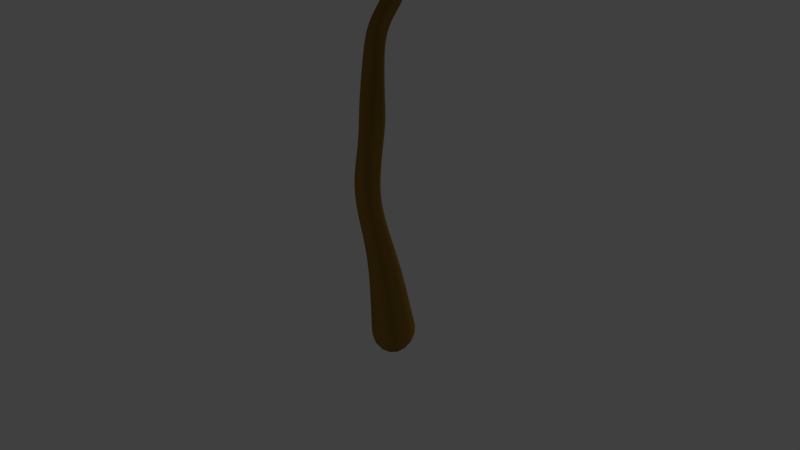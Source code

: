 # Source: Ast.blend  (saved by Blender 2.79.0; exported with 4.5.12 LTS)
import bpy
from mathutils import Matrix  # noqa: F401  (used for matrix-valued properties, if any)

bpy.ops.wm.read_factory_settings(use_empty=True)
scene = bpy.context.scene
scene.name = 'Scene'

# ---- collections
col_collection_1 = bpy.data.collections.new('Collection 1'); scene.collection.children.link(col_collection_1)

# ---- materials (node trees are filled in below, after node groups)
mat_material_001 = bpy.data.materials.new('Material.001')
mat_material_001.alpha_threshold = 0.0
mat_material_001.use_transparent_shadow = False
mat_material_001.diffuse_color = (0.08614, 0.04808, 0.008077, 1.0)
mat_material_001.specular_color = (0.1383, 0.05418, 0.02035)
mat_material_001.roughness = 0.5
mat_material_001.specular_intensity = 0.05195

# ---- material node trees

# ---- world
world_world = bpy.data.worlds.new('World'); scene.world = world_world
world_world.color = (0.05088, 0.05088, 0.05088)
world_world.use_sun_shadow = False
world_world.sun_shadow_jitter_overblur = 0.0
world_world.cycles.sampling_method = 'MANUAL'

# ---- cameras
cam_camera_004 = bpy.data.cameras.new('Camera.004')
cam_camera_004.clip_end = 100.0
cam_camera_004.lens = 35.0
cam_camera_004.sensor_width = 32.0
cam_camera_004.sensor_height = 18.0
cam_camera_004.display_size = 2.0
cam_camera_004.dof.focus_distance = 0.0
cam_camera_004.dof.aperture_fstop = 128.0
cam_camera_004.dof.aperture_blades = 6
cam_camera_001 = bpy.data.cameras.new('Camera.001')
cam_camera_001.clip_end = 100.0
cam_camera_001.lens = 35.0
cam_camera_001.sensor_width = 32.0
cam_camera_001.sensor_height = 18.0
cam_camera_001.display_size = 2.0
cam_camera_001.dof.focus_distance = 0.0
cam_camera_001.dof.aperture_fstop = 128.0
cam_camera_001.dof.aperture_blades = 6
cam_camera_002 = bpy.data.cameras.new('Camera.002')
cam_camera_002.clip_end = 100.0
cam_camera_002.lens = 35.0
cam_camera_002.sensor_width = 32.0
cam_camera_002.sensor_height = 18.0
cam_camera_002.display_size = 2.0
cam_camera_002.dof.focus_distance = 0.0
cam_camera_002.dof.aperture_fstop = 128.0
cam_camera_002.dof.aperture_blades = 6
cam_camera_003 = bpy.data.cameras.new('Camera.003')
cam_camera_003.clip_end = 100.0
cam_camera_003.lens = 35.0
cam_camera_003.sensor_width = 32.0
cam_camera_003.sensor_height = 18.0
cam_camera_003.display_size = 2.0
cam_camera_003.dof.focus_distance = 0.0
cam_camera_003.dof.aperture_fstop = 128.0
cam_camera_003.dof.aperture_blades = 6

# ---- lights
light_sun = bpy.data.lights.new('Sun', 'SUN')
light_sun.transmission_factor = 0.0
light_sun.angle = 0.1993
light_sun.energy = 1.0
light_sun.shadow_buffer_clip_start = 0.5
light_sun.shadow_soft_size = 0.1
light_sun.shadow_cascade_max_distance = 1000.0
light_point = bpy.data.lights.new('Point', 'POINT')
light_point.transmission_factor = 0.0
light_point.energy = 100.0
light_point.shadow_buffer_clip_start = 0.5
light_point.shadow_soft_size = 0.1
light_point.shadow_maximum_resolution = 0.006
light_point.use_absolute_resolution = True
light_point_001 = bpy.data.lights.new('Point.001', 'POINT')
light_point_001.transmission_factor = 0.0
light_point_001.energy = 100.0
light_point_001.shadow_buffer_clip_start = 0.5
light_point_001.shadow_soft_size = 0.1
light_point_001.shadow_maximum_resolution = 0.006
light_point_001.use_absolute_resolution = True
light_point_002 = bpy.data.lights.new('Point.002', 'POINT')
light_point_002.transmission_factor = 0.0
light_point_002.energy = 100.0
light_point_002.shadow_buffer_clip_start = 0.5
light_point_002.shadow_soft_size = 0.1
light_point_002.shadow_maximum_resolution = 0.006
light_point_002.use_absolute_resolution = True
light_point_003 = bpy.data.lights.new('Point.003', 'POINT')
light_point_003.transmission_factor = 0.0
light_point_003.energy = 100.0
light_point_003.shadow_buffer_clip_start = 0.5
light_point_003.shadow_soft_size = 0.1
light_point_003.shadow_maximum_resolution = 0.006
light_point_003.use_absolute_resolution = True

# ---- meshes
me_plane = bpy.data.meshes.new('Plane')
me_plane.from_pydata([(0.2028, 0.008035, 0.2072), (-0.09517, 0.323, 0.3709), (-0.3105, -0.06317, 0.104), (-0.04541, -0.01976, 0.1439), (0.466, -0.2243, 5.581), (0.4408, -0.2669, 5.581), (0.3962, -0.2433, 5.599), (0.4257, -0.1996, 5.594), (-0.3616, 0.1401, 2.257), (-0.2704, 0.2923, 2.262), (-0.09293, 0.1842, 2.249), (-0.1588, 0.008971, 2.238), (-0.5413, -0.2572, 4.801), (-0.5537, -0.2214, 4.801), (-0.5266, -0.2107, 4.823), (-0.5169, -0.2384, 4.813), (-0.1525, -0.01702, 4.04), (-0.1769, 0.05849, 4.045), (-0.1338, 0.08683, 4.098), (-0.1062, 0.02659, 4.09), (-0.1864, -0.02267, 4.104), (-0.2097, 0.04777, 4.11), (-0.1658, 0.07683, 4.163), (-0.1428, 0.002992, 4.155), (-0.208, -0.02154, 4.17), (-0.2418, 0.03948, 4.164), (-0.1865, 0.06478, 4.226), (-0.1574, -0.01865, 4.22), (-0.2284, -0.04627, 4.226), (-0.2557, 0.0175, 4.225), (-0.2082, 0.03403, 4.276), (-0.1789, -0.03697, 4.277), (-0.2478, -0.0711, 4.283), (-0.2617, -0.01314, 4.29), (-0.2273, 0.005765, 4.329), (-0.1856, -0.06952, 4.342), (-0.2672, -0.092, 4.341), (-0.2844, -0.03672, 4.345), (-0.246, -0.01785, 4.386), (-0.2176, -0.08425, 4.389), (-0.2907, -0.1186, 4.397), (-0.3168, -0.05766, 4.395), (-0.2652, -0.03437, 4.448), (-0.2353, -0.1131, 4.447), (-0.3164, -0.1394, 4.453), (-0.3294, -0.09274, 4.457), (-0.2972, -0.07775, 4.488), (-0.2666, -0.1344, 4.496), (-0.3536, -0.1844, 4.497), (-0.369, -0.1134, 4.505), (-0.3239, -0.08967, 4.548), (-0.2959, -0.1593, 4.548), (-0.3802, -0.1957, 4.552), (-0.4014, -0.1353, 4.554), (-0.3541, -0.1111, 4.597), (-0.3301, -0.1787, 4.595), (-0.402, -0.1915, 4.609), (-0.4154, -0.1635, 4.608), (-0.3879, -0.1445, 4.634), (-0.3734, -0.1886, 4.632), (-0.4291, -0.2018, 4.655), (-0.4437, -0.1793, 4.651), (-0.4171, -0.161, 4.676), (-0.3962, -0.2071, 4.678), (-0.4585, -0.2177, 4.692), (-0.4801, -0.1863, 4.686), (-0.4472, -0.1797, 4.711), (-0.4281, -0.2162, 4.715), (-0.487, -0.2319, 4.729), (-0.5065, -0.1978, 4.725), (-0.4769, -0.1986, 4.746), (-0.4664, -0.2206, 4.747), (-0.5169, -0.252, 4.763), (-0.5381, -0.206, 4.761), (-0.4999, -0.1954, 4.791), (-0.4925, -0.2317, 4.785), (-0.005904, 0.04117, 4.093), (-0.04481, -0.005896, 4.084), (-0.06318, 0.1039, 4.116), (0.03623, 0.02342, 4.193), (-0.00188, -0.04396, 4.183), (-0.07701, 0.01756, 4.2), (-0.03064, 0.07903, 4.211), (0.08346, -0.002078, 4.29), (0.04312, -0.07589, 4.281), (-0.03314, -0.01014, 4.299), (0.01526, 0.0378, 4.304), (0.122, -0.0307, 4.384), (0.08585, -0.09211, 4.378), (0.03176, -0.04044, 4.393), (0.06232, 0.01017, 4.399), (0.1849, -0.05215, 4.47), (0.1312, -0.1084, 4.47), (0.0566, -0.07512, 4.488), (0.1103, -0.01573, 4.489), (0.2308, -0.0658, 4.549), (0.1756, -0.1163, 4.555), (0.1051, -0.098, 4.574), (0.1546, -0.02174, 4.574), (0.2642, -0.07874, 4.627), (0.2189, -0.1353, 4.63), (0.1629, -0.1057, 4.647), (0.2004, -0.05672, 4.645), (0.2879, -0.09152, 4.703), (0.2549, -0.1639, 4.701), (0.1737, -0.1215, 4.726), (0.2249, -0.03761, 4.725), (0.3189, -0.09972, 4.774), (0.276, -0.1658, 4.775), (0.2246, -0.1244, 4.793), (0.2517, -0.06439, 4.795), (0.3326, -0.1117, 4.846), (0.2978, -0.1774, 4.846), (0.2248, -0.1399, 4.868), (0.2752, -0.08387, 4.864), (0.3666, -0.1177, 4.912), (0.3166, -0.1845, 4.915), (0.2478, -0.1488, 4.936), (0.2923, -0.08548, 4.934), (0.383, -0.1275, 4.979), (0.333, -0.1913, 4.983), (0.2706, -0.157, 5.002), (0.3103, -0.09941, 5.0), (0.3874, -0.1397, 5.046), (0.3507, -0.216, 5.044), (0.301, -0.1624, 5.063), (0.3232, -0.1026, 5.066), (0.3959, -0.1501, 5.109), (0.3601, -0.212, 5.11), (0.3107, -0.1724, 5.127), (0.3367, -0.1157, 5.128), (0.412, -0.158, 5.17), (0.3705, -0.22, 5.171), (0.3197, -0.1822, 5.188), (0.346, -0.1186, 5.191), (0.4015, -0.1724, 5.234), (0.3784, -0.221, 5.233), (0.3223, -0.1932, 5.25), (0.3581, -0.1357, 5.249), (0.4088, -0.182, 5.294), (0.3879, -0.2308, 5.292), (0.3555, -0.1959, 5.304), (0.3722, -0.1634, 5.305), (0.4234, -0.1895, 5.351), (0.3949, -0.2292, 5.353), (0.3393, -0.2115, 5.368), (0.3765, -0.1503, 5.368), (0.4494, -0.1941, 5.407), (0.4101, -0.2622, 5.406), (0.3351, -0.2241, 5.43), (0.3858, -0.1563, 5.427), (0.4462, -0.2065, 5.467), (0.4201, -0.2678, 5.465), (0.3666, -0.2273, 5.483), (0.403, -0.1924, 5.479), (0.4514, -0.2168, 5.527), (0.4296, -0.2657, 5.525), (0.3767, -0.2364, 5.542), (0.4143, -0.1974, 5.538), (-0.3377, 0.1337, 2.54), (-0.2266, 0.2768, 2.535), (-0.086, 0.178, 2.499), (-0.1747, 0.03325, 2.498), (-0.2857, 0.1293, 2.705), (-0.1727, 0.265, 2.696), (-0.03945, 0.1714, 2.66), (-0.1389, 0.04832, 2.666), (-0.2071, 0.1317, 2.833), (-0.1042, 0.2562, 2.822), (0.04303, 0.1684, 2.784), (-0.06997, 0.04192, 2.796), (-0.16, 0.1195, 2.951), (-0.04452, 0.2357, 2.934), (0.09075, 0.1536, 2.898), (-0.01159, 0.03923, 2.911), (-0.09261, 0.1086, 3.058), (-0.009646, 0.2216, 3.051), (0.1309, 0.1407, 3.014), (0.02427, 0.0282, 3.029), (-0.1041, 0.09878, 3.193), (0.009148, 0.1846, 3.17), (0.1359, 0.1303, 3.141), (0.03435, 0.01733, 3.156), (-0.07505, 0.1015, 3.319), (-0.002344, 0.1996, 3.312), (0.1217, 0.1274, 3.279), (0.02684, 0.03236, 3.291), (-0.09641, 0.1002, 3.461), (-0.01236, 0.1921, 3.45), (0.1105, 0.1293, 3.42), (0.01458, 0.0243, 3.43), (-0.08639, 0.09363, 3.586), (-0.02387, 0.1901, 3.584), (0.07219, 0.1206, 3.557), (0.001639, 0.03453, 3.563), (-0.08898, 0.07293, 3.699), (-0.03522, 0.1452, 3.697), (0.05292, 0.1029, 3.677), (-0.01058, -0.0054, 3.678), (-0.1256, 0.04339, 3.807), (-0.05154, 0.1474, 3.807), (0.03292, 0.07593, 3.783), (-0.0275, -0.014, 3.784), (-0.1131, 0.04065, 3.896), (-0.0654, 0.1068, 3.9), (0.01791, 0.05592, 3.882), (-0.04679, -0.01304, 3.88), (-0.291, -0.046, 0.08496), (-0.09506, 0.3228, 0.371), (0.2219, -0.008584, 0.2259), (-0.006539, -0.378, -0.05619), (-0.2993, 0.004648, 0.5499), (-0.1573, 0.2954, 0.5867), (0.1011, 0.09772, 0.61), (-0.08171, -0.1617, 0.5984), (-0.3303, -0.01383, 0.8473), (-0.2134, 0.2442, 0.8662), (-0.02575, 0.09303, 0.9182), (-0.1487, -0.1551, 0.9038), (-0.4045, 5.668e-06, 1.129), (-0.2816, 0.2021, 1.145), (-0.1109, 0.06806, 1.194), (-0.2261, -0.1424, 1.181), (-0.4254, 0.003322, 1.377), (-0.2985, 0.1889, 1.385), (-0.1016, 0.05366, 1.431), (-0.2398, -0.1377, 1.42), (-0.3878, 0.002587, 1.599), (-0.2705, 0.186, 1.602), (-0.08362, 0.05935, 1.641), (-0.2158, -0.1202, 1.635), (-0.3851, 0.02931, 1.812), (-0.2447, 0.186, 1.815), (-0.05907, 0.09446, 1.848), (-0.1949, -0.08622, 1.845), (-0.3866, 0.08152, 2.031), (-0.2562, 0.2508, 2.032), (-0.07574, 0.1404, 2.058), (-0.1805, -0.02536, 2.051), (-0.007032, -0.3752, -0.05817)], [], [(24, 25, 21, 20), (23, 20, 16, 19), (203, 17, 204), (17, 18, 204), (22, 23, 19, 18), (21, 22, 18, 17), (206, 205, 76, 77), (20, 21, 17, 16), (17, 203, 16), (203, 206, 16), (15, 14, 13, 12), (7, 6, 5, 4), (204, 78, 76, 205), (204, 18, 78), (18, 19, 78), (19, 16, 77), (16, 206, 77), (209, 210, 3), (25, 26, 22, 21), (26, 27, 23, 22), (27, 24, 20, 23), (28, 29, 25, 24), (29, 30, 26, 25), (30, 31, 27, 26), (31, 28, 24, 27), (32, 33, 29, 28), (33, 34, 30, 29), (34, 35, 31, 30), (35, 32, 28, 31), (36, 37, 33, 32), (37, 38, 34, 33), (38, 39, 35, 34), (39, 36, 32, 35), (40, 41, 37, 36), (41, 42, 38, 37), (42, 43, 39, 38), (43, 40, 36, 39), (44, 45, 41, 40), (45, 46, 42, 41), (46, 47, 43, 42), (47, 44, 40, 43), (48, 49, 45, 44), (49, 50, 46, 45), (50, 51, 47, 46), (51, 48, 44, 47), (52, 53, 49, 48), (53, 54, 50, 49), (54, 55, 51, 50), (55, 52, 48, 51), (56, 57, 53, 52), (57, 58, 54, 53), (58, 59, 55, 54), (59, 56, 52, 55), (60, 61, 57, 56), (61, 62, 58, 57), (62, 63, 59, 58), (63, 60, 56, 59), (64, 65, 61, 60), (65, 66, 62, 61), (66, 67, 63, 62), (67, 64, 60, 63), (68, 69, 65, 64), (69, 70, 66, 65), (70, 71, 67, 66), (71, 68, 64, 67), (72, 73, 69, 68), (73, 74, 70, 69), (74, 75, 71, 70), (75, 72, 68, 71), (12, 13, 73, 72), (13, 14, 74, 73), (14, 15, 75, 74), (15, 12, 72, 75), (79, 80, 77, 76), (80, 81, 19, 77), (81, 82, 78, 19), (82, 79, 76, 78), (83, 84, 80, 79), (84, 85, 81, 80), (85, 86, 82, 81), (86, 83, 79, 82), (87, 88, 84, 83), (88, 89, 85, 84), (89, 90, 86, 85), (90, 87, 83, 86), (91, 92, 88, 87), (92, 93, 89, 88), (93, 94, 90, 89), (94, 91, 87, 90), (95, 96, 92, 91), (96, 97, 93, 92), (97, 98, 94, 93), (98, 95, 91, 94), (99, 100, 96, 95), (100, 101, 97, 96), (101, 102, 98, 97), (102, 99, 95, 98), (103, 104, 100, 99), (104, 105, 101, 100), (105, 106, 102, 101), (106, 103, 99, 102), (107, 108, 104, 103), (108, 109, 105, 104), (109, 110, 106, 105), (110, 107, 103, 106), (111, 112, 108, 107), (112, 113, 109, 108), (113, 114, 110, 109), (114, 111, 107, 110), (115, 116, 112, 111), (116, 117, 113, 112), (117, 118, 114, 113), (118, 115, 111, 114), (119, 120, 116, 115), (120, 121, 117, 116), (121, 122, 118, 117), (122, 119, 115, 118), (123, 124, 120, 119), (124, 125, 121, 120), (125, 126, 122, 121), (126, 123, 119, 122), (127, 128, 124, 123), (128, 129, 125, 124), (129, 130, 126, 125), (130, 127, 123, 126), (131, 132, 128, 127), (132, 133, 129, 128), (133, 134, 130, 129), (134, 131, 127, 130), (135, 136, 132, 131), (136, 137, 133, 132), (137, 138, 134, 133), (138, 135, 131, 134), (139, 140, 136, 135), (140, 141, 137, 136), (141, 142, 138, 137), (142, 139, 135, 138), (143, 144, 140, 139), (144, 145, 141, 140), (145, 146, 142, 141), (146, 143, 139, 142), (147, 148, 144, 143), (148, 149, 145, 144), (149, 150, 146, 145), (150, 147, 143, 146), (151, 152, 148, 147), (152, 153, 149, 148), (153, 154, 150, 149), (154, 151, 147, 150), (155, 156, 152, 151), (156, 157, 153, 152), (157, 158, 154, 153), (158, 155, 151, 154), (4, 5, 156, 155), (5, 6, 157, 156), (6, 7, 158, 157), (7, 4, 155, 158), (159, 160, 9, 8), (160, 161, 10, 9), (161, 162, 11, 10), (162, 159, 8, 11), (163, 164, 160, 159), (164, 165, 161, 160), (165, 166, 162, 161), (166, 163, 159, 162), (167, 168, 164, 163), (168, 169, 165, 164), (169, 170, 166, 165), (170, 167, 163, 166), (171, 172, 168, 167), (172, 173, 169, 168), (173, 174, 170, 169), (174, 171, 167, 170), (175, 176, 172, 171), (176, 177, 173, 172), (177, 178, 174, 173), (178, 175, 171, 174), (179, 180, 176, 175), (180, 181, 177, 176), (181, 182, 178, 177), (182, 179, 175, 178), (183, 184, 180, 179), (184, 185, 181, 180), (185, 186, 182, 181), (186, 183, 179, 182), (187, 188, 184, 183), (188, 189, 185, 184), (189, 190, 186, 185), (190, 187, 183, 186), (191, 192, 188, 187), (192, 193, 189, 188), (193, 194, 190, 189), (194, 191, 187, 190), (195, 196, 192, 191), (196, 197, 193, 192), (197, 198, 194, 193), (198, 195, 191, 194), (199, 200, 196, 195), (200, 201, 197, 196), (201, 202, 198, 197), (202, 199, 195, 198), (203, 204, 200, 199), (204, 205, 201, 200), (205, 206, 202, 201), (206, 203, 199, 202), (210, 207, 3), (207, 208, 3), (214, 211, 2, 239), (208, 209, 3), (2, 1, 208, 207), (1, 0, 209, 208), (0, 239, 210, 209), (239, 2, 207, 210), (215, 216, 212, 211), (216, 217, 213, 212), (217, 218, 214, 213), (218, 215, 211, 214), (219, 220, 216, 215), (220, 221, 217, 216), (221, 222, 218, 217), (222, 219, 215, 218), (223, 224, 220, 219), (224, 225, 221, 220), (225, 226, 222, 221), (226, 223, 219, 222), (227, 228, 224, 223), (228, 229, 225, 224), (229, 230, 226, 225), (230, 227, 223, 226), (231, 232, 228, 227), (232, 233, 229, 228), (233, 234, 230, 229), (234, 231, 227, 230), (235, 236, 232, 231), (236, 237, 233, 232), (237, 238, 234, 233), (238, 235, 231, 234), (8, 9, 236, 235), (9, 10, 237, 236), (10, 11, 238, 237), (11, 8, 235, 238), (213, 214, 239, 0), (212, 213, 0, 1), (211, 212, 1, 2)])
me_plane.polygons.foreach_set('use_smooth', [True] * 244)
_uv = me_plane.uv_layers.new(name='UVMap')
_uv.uv.foreach_set('vector', [0.7875, 0.7436, 0.7623, 0.7428, 0.7682, 0.7325, 0.7923, 0.7316, 0.9468, 0.3745, 0.9716, 0.3783, 0.9754, 0.3903, 0.9452, 0.3879, 0.3205, 0.6659, 0.3282, 0.6906, 0.2894, 0.6655, 0.3282, 0.6906, 0.308, 0.6998, 0.2894, 0.6655, 0.981, 0.1372, 0.9568, 0.1353, 0.9553, 0.1227, 0.9776, 0.1248, 0.3382, 0.7019, 0.3175, 0.7109, 0.308, 0.6998, 0.3282, 0.6906, 0.6027, 0.3017, 0.5669, 0.3007, 0.5799, 0.2636, 0.603, 0.2656, 0.7923, 0.7316, 0.7682, 0.7325, 0.7735, 0.7203, 0.7992, 0.7195, 0.7735, 0.7203, 0.7927, 0.693, 0.7992, 0.7195, 0.7927, 0.693, 0.8248, 0.6892, 0.7992, 0.7195, 0.8697, 0.4182, 0.8688, 0.4127, 0.8817, 0.4135, 0.8817, 0.42, 0.8688, 0.4037, 0.8871, 0.4037, 0.8871, 0.4127, 0.8694, 0.4122, 0.06448, 0.3007, 0.06045, 0.2628, 0.09299, 0.2655, 0.1019, 0.3029, 0.2894, 0.6655, 0.308, 0.6998, 0.2847, 0.7034, 0.8688, 0.4167, 0.8434, 0.4167, 0.8642, 0.4037, 0.8939, 0.4132, 0.9112, 0.4022, 0.9112, 0.4226, 0.7992, 0.7195, 0.8248, 0.6892, 0.8287, 0.7249, 1.0, 0.03108, 1.0, 0.1227, 0.9153, 0.06128, 0.3474, 0.7111, 0.3247, 0.722, 0.3175, 0.7109, 0.3382, 0.7019, 0.9807, 0.1489, 0.9523, 0.1474, 0.9568, 0.1353, 0.981, 0.1372, 0.9434, 0.3621, 0.9634, 0.3671, 0.9716, 0.3783, 0.9468, 0.3745, 0.7891, 0.754, 0.7653, 0.754, 0.7623, 0.7428, 0.7875, 0.7436, 0.3558, 0.7222, 0.3379, 0.7312, 0.3247, 0.722, 0.3474, 0.7111, 0.9769, 0.1585, 0.9512, 0.158, 0.9523, 0.1474, 0.9807, 0.1489, 0.9421, 0.351, 0.9637, 0.3557, 0.9634, 0.3671, 0.9434, 0.3621, 0.791, 0.7646, 0.7728, 0.7657, 0.7653, 0.754, 0.7891, 0.754, 0.3646, 0.7342, 0.3496, 0.741, 0.3379, 0.7312, 0.3558, 0.7222, 0.9728, 0.1686, 0.9417, 0.1698, 0.9512, 0.158, 0.9769, 0.1585, 0.94, 0.3382, 0.9637, 0.3443, 0.9637, 0.3557, 0.9421, 0.351, 0.7921, 0.7755, 0.7734, 0.776, 0.7728, 0.7657, 0.791, 0.7646, 0.3759, 0.7441, 0.3598, 0.7514, 0.3496, 0.741, 0.3646, 0.7342, 0.9695, 0.1793, 0.945, 0.1791, 0.9417, 0.1698, 0.9728, 0.1686, 0.9417, 0.3284, 0.9623, 0.3328, 0.9637, 0.3443, 0.94, 0.3382, 0.7932, 0.7859, 0.7705, 0.7857, 0.7734, 0.776, 0.7921, 0.7755, 0.3889, 0.753, 0.368, 0.7623, 0.3598, 0.7514, 0.3759, 0.7441, 0.9678, 0.1907, 0.94, 0.1899, 0.945, 0.1791, 0.9695, 0.1793, 0.9422, 0.3166, 0.9639, 0.3212, 0.9623, 0.3328, 0.9417, 0.3284, 0.7923, 0.7966, 0.7771, 0.7972, 0.7705, 0.7857, 0.7932, 0.7859, 0.4007, 0.7646, 0.3875, 0.7701, 0.368, 0.7623, 0.3889, 0.753, 0.9644, 0.1991, 0.9413, 0.1997, 0.94, 0.1899, 0.9678, 0.1907, 0.945, 0.3058, 0.964, 0.3096, 0.9639, 0.3212, 0.9422, 0.3166, 0.7938, 0.8053, 0.7719, 0.8066, 0.7771, 0.7972, 0.7923, 0.7966, 0.4156, 0.773, 0.3963, 0.7805, 0.3875, 0.7701, 0.4007, 0.7646, 0.9661, 0.2105, 0.941, 0.2099, 0.9413, 0.1997, 0.9644, 0.1991, 0.9478, 0.2946, 0.9754, 0.2979, 0.964, 0.3096, 0.945, 0.3058, 0.7903, 0.8156, 0.7692, 0.816, 0.7719, 0.8066, 0.7938, 0.8053, 0.4289, 0.7816, 0.409, 0.7892, 0.3963, 0.7805, 0.4156, 0.773, 0.967, 0.2202, 0.9438, 0.2193, 0.941, 0.2099, 0.9661, 0.2105, 0.9511, 0.2843, 0.9735, 0.2873, 0.9754, 0.2979, 0.9478, 0.2946, 0.7844, 0.8262, 0.7735, 0.826, 0.7692, 0.816, 0.7903, 0.8156, 0.4393, 0.7916, 0.4263, 0.7961, 0.409, 0.7892, 0.4289, 0.7816, 0.9668, 0.2281, 0.952, 0.2273, 0.9438, 0.2193, 0.967, 0.2202, 0.9554, 0.2757, 0.9659, 0.2776, 0.9735, 0.2873, 0.9511, 0.2843, 0.7802, 0.8348, 0.7703, 0.8343, 0.7735, 0.826, 0.7844, 0.8262, 0.45, 0.7992, 0.4375, 0.8034, 0.4263, 0.7961, 0.4393, 0.7916, 0.9691, 0.2364, 0.9517, 0.2362, 0.952, 0.2273, 0.9668, 0.2281, 0.9563, 0.2661, 0.9656, 0.2685, 0.9659, 0.2776, 0.9554, 0.2757, 0.7766, 0.8422, 0.7624, 0.8414, 0.7703, 0.8343, 0.7802, 0.8348, 0.4605, 0.8051, 0.4496, 0.8097, 0.4375, 0.8034, 0.45, 0.7992, 0.9714, 0.2437, 0.9568, 0.2439, 0.9517, 0.2362, 0.9691, 0.2364, 0.7856, 0.8455, 0.7766, 0.8422, 0.7802, 0.8348, 0.7916, 0.8382, 0.7727, 0.8494, 0.7586, 0.8489, 0.7624, 0.8414, 0.7766, 0.8422, 0.4696, 0.8119, 0.4618, 0.8158, 0.4496, 0.8097, 0.4605, 0.8051, 0.9736, 0.2508, 0.9652, 0.2508, 0.9568, 0.2439, 0.9714, 0.2437, 0.8424, 0.4122, 0.8319, 0.4119, 0.8324, 0.4037, 0.8434, 0.405, 0.7699, 0.856, 0.7523, 0.8558, 0.7586, 0.8489, 0.7727, 0.8494, 0.4791, 0.8179, 0.4657, 0.8233, 0.4618, 0.8158, 0.4696, 0.8119, 0.9787, 0.2595, 0.968, 0.2584, 0.9652, 0.2508, 0.9736, 0.2508, 0.8433, 0.4202, 0.8287, 0.4201, 0.8319, 0.4119, 0.8424, 0.4122, 0.7651, 0.8634, 0.7526, 0.8634, 0.7523, 0.8558, 0.7699, 0.856, 0.4866, 0.8251, 0.4761, 0.829, 0.4657, 0.8233, 0.4791, 0.8179, 0.981, 0.2661, 0.972, 0.2642, 0.968, 0.2584, 0.9787, 0.2595, 0.8434, 0.4263, 0.8316, 0.4276, 0.8287, 0.4201, 0.8433, 0.4202, 0.5774, 0.2459, 0.6067, 0.2481, 0.603, 0.2656, 0.5799, 0.2636, 0.8569, 0.3807, 0.8939, 0.384, 0.8891, 0.4037, 0.8639, 0.4006, 0.9384, 0.1428, 0.9094, 0.1456, 0.9077, 0.1279, 0.94, 0.1227, 0.07372, 0.2458, 0.1074, 0.2479, 0.09299, 0.2655, 0.06045, 0.2628, 0.5762, 0.2287, 0.608, 0.2309, 0.6067, 0.2481, 0.5774, 0.2459, 0.8505, 0.3613, 0.8889, 0.3647, 0.8939, 0.384, 0.8569, 0.3807, 0.9383, 0.1615, 0.9125, 0.1633, 0.9094, 0.1456, 0.9384, 0.1428, 0.09491, 0.2288, 0.1251, 0.2306, 0.1074, 0.2479, 0.07372, 0.2458, 0.5779, 0.2121, 0.6049, 0.2136, 0.608, 0.2309, 0.5762, 0.2287, 0.8481, 0.3429, 0.8767, 0.3453, 0.8889, 0.3647, 0.8505, 0.3613, 0.9335, 0.1799, 0.9114, 0.1815, 0.9125, 0.1633, 0.9383, 0.1615, 0.1132, 0.2118, 0.1411, 0.2137, 0.1251, 0.2306, 0.09491, 0.2288, 0.5717, 0.1967, 0.6012, 0.1972, 0.6049, 0.2136, 0.5779, 0.2121, 0.8443, 0.3252, 0.8752, 0.3268, 0.8767, 0.3453, 0.8481, 0.3429, 0.94, 0.1976, 0.9095, 0.1987, 0.9114, 0.1815, 0.9335, 0.1799, 0.1315, 0.1957, 0.163, 0.1986, 0.1411, 0.2137, 0.1132, 0.2118, 0.5669, 0.1826, 0.5949, 0.1821, 0.6012, 0.1972, 0.5717, 0.1967, 0.8416, 0.3092, 0.8681, 0.3097, 0.8752, 0.3268, 0.8443, 0.3252, 0.937, 0.214, 0.9026, 0.2148, 0.9095, 0.1987, 0.94, 0.1976, 0.1441, 0.1811, 0.178, 0.1847, 0.163, 0.1986, 0.1315, 0.1957, 0.5645, 0.1688, 0.5922, 0.1687, 0.5949, 0.1821, 0.5669, 0.1826, 0.8354, 0.2943, 0.8601, 0.2951, 0.8681, 0.3097, 0.8416, 0.3092, 0.9269, 0.2285, 0.9033, 0.2288, 0.9026, 0.2148, 0.937, 0.214, 0.1643, 0.168, 0.1892, 0.171, 0.178, 0.1847, 0.1441, 0.1811, 0.5643, 0.1553, 0.5941, 0.1561, 0.5922, 0.1687, 0.5645, 0.1688, 0.8287, 0.2797, 0.8644, 0.2809, 0.8601, 0.2951, 0.8354, 0.2943, 0.931, 0.2427, 0.8939, 0.2434, 0.9033, 0.2288, 0.9269, 0.2285, 0.1652, 0.1547, 0.1974, 0.1576, 0.1892, 0.171, 0.1643, 0.168, 0.561, 0.1426, 0.5911, 0.1429, 0.5941, 0.1561, 0.5643, 0.1553, 0.8325, 0.2666, 0.8585, 0.2679, 0.8644, 0.2809, 0.8287, 0.2797, 0.921, 0.2559, 0.8969, 0.2565, 0.8939, 0.2434, 0.931, 0.2427, 0.1778, 0.142, 0.2069, 0.1451, 0.1974, 0.1576, 0.1652, 0.1547, 0.5627, 0.1298, 0.5909, 0.1304, 0.5911, 0.1429, 0.561, 0.1426, 0.8335, 0.2536, 0.8653, 0.2547, 0.8585, 0.2679, 0.8325, 0.2666, 0.9275, 0.2691, 0.8986, 0.2693, 0.8969, 0.2565, 0.921, 0.2559, 0.1878, 0.1296, 0.212, 0.1323, 0.2069, 0.1451, 0.1778, 0.142, 0.5579, 0.1181, 0.5899, 0.1181, 0.5909, 0.1304, 0.5627, 0.1298, 0.836, 0.2411, 0.8661, 0.2422, 0.8653, 0.2547, 0.8335, 0.2536, 0.9263, 0.2817, 0.8968, 0.2821, 0.8986, 0.2693, 0.9275, 0.2691, 0.1915, 0.1174, 0.222, 0.1209, 0.212, 0.1323, 0.1878, 0.1296, 0.5583, 0.1062, 0.5893, 0.1062, 0.5899, 0.1181, 0.5579, 0.1181, 0.8391, 0.2291, 0.8668, 0.2301, 0.8661, 0.2422, 0.836, 0.2411, 0.9248, 0.2938, 0.8982, 0.2942, 0.8968, 0.2821, 0.9263, 0.2817, 0.1986, 0.1057, 0.2276, 0.1091, 0.222, 0.1209, 0.1915, 0.1174, 0.5621, 0.09448, 0.5939, 0.09528, 0.5893, 0.1062, 0.5583, 0.1062, 0.8371, 0.2169, 0.8654, 0.2187, 0.8668, 0.2301, 0.8391, 0.2291, 0.9205, 0.3054, 0.8977, 0.3061, 0.8982, 0.2942, 0.9248, 0.2938, 0.2016, 0.09418, 0.2301, 0.09711, 0.2276, 0.1091, 0.1986, 0.1057, 0.5643, 0.08325, 0.5916, 0.08368, 0.5939, 0.09528, 0.5621, 0.09448, 0.8443, 0.2061, 0.8692, 0.2073, 0.8654, 0.2187, 0.8371, 0.2169, 0.9227, 0.3169, 0.8999, 0.3174, 0.8977, 0.3061, 0.9205, 0.3054, 0.2072, 0.08306, 0.2335, 0.08577, 0.2301, 0.09711, 0.2016, 0.09418, 0.5641, 0.07255, 0.5926, 0.07279, 0.5916, 0.08368, 0.5643, 0.08325, 0.848, 0.1952, 0.8729, 0.1963, 0.8692, 0.2073, 0.8443, 0.2061, 0.925, 0.328, 0.9002, 0.3287, 0.8999, 0.3174, 0.9227, 0.3169, 0.2091, 0.0721, 0.2387, 0.07514, 0.2335, 0.08577, 0.2072, 0.08306, 0.5718, 0.06131, 0.592, 0.06186, 0.5926, 0.07279, 0.5641, 0.07255, 0.8539, 0.1847, 0.8782, 0.1855, 0.8729, 0.1963, 0.848, 0.1952, 0.9293, 0.3389, 0.9037, 0.3394, 0.9002, 0.3287, 0.925, 0.328, 0.2153, 0.06147, 0.2374, 0.06344, 0.2387, 0.07514, 0.2091, 0.0721, 0.574, 0.05077, 0.5938, 0.05142, 0.592, 0.06186, 0.5718, 0.06131, 0.8572, 0.1741, 0.8756, 0.1752, 0.8782, 0.1855, 0.8539, 0.1847, 0.9233, 0.3493, 0.9098, 0.3497, 0.9037, 0.3394, 0.9293, 0.3389, 0.2246, 0.0511, 0.2403, 0.05281, 0.2374, 0.06344, 0.2153, 0.06147, 0.574, 0.04055, 0.5927, 0.04067, 0.5938, 0.05142, 0.574, 0.05077, 0.8638, 0.164, 0.8855, 0.1644, 0.8756, 0.1752, 0.8572, 0.1741, 0.9336, 0.3602, 0.9067, 0.3607, 0.9098, 0.3497, 0.9233, 0.3493, 0.2213, 0.04046, 0.245, 0.04263, 0.2403, 0.05281, 0.2246, 0.0511, 0.5704, 0.0307, 0.6003, 0.03127, 0.5927, 0.04067, 0.574, 0.04055, 0.8596, 0.1528, 0.8924, 0.1538, 0.8855, 0.1644, 0.8638, 0.164, 0.94, 0.3709, 0.9077, 0.3713, 0.9067, 0.3607, 0.9336, 0.3602, 0.224, 0.03007, 0.2526, 0.03306, 0.245, 0.04263, 0.2213, 0.04046, 0.5758, 0.02004, 0.6007, 0.0209, 0.6003, 0.03127, 0.5704, 0.0307, 0.8636, 0.1425, 0.8901, 0.1437, 0.8924, 0.1538, 0.8596, 0.1528, 0.9346, 0.3812, 0.9154, 0.3812, 0.9077, 0.3713, 0.94, 0.3709, 0.2364, 0.02004, 0.253, 0.02209, 0.2526, 0.03306, 0.224, 0.03007, 0.5788, 0.009576, 0.5988, 0.01023, 0.6007, 0.0209, 0.5758, 0.02004, 0.8695, 0.1324, 0.8932, 0.1332, 0.8901, 0.1437, 0.8636, 0.1425, 0.9364, 0.3917, 0.9156, 0.3919, 0.9154, 0.3812, 0.9346, 0.3812, 0.2395, 0.009709, 0.2555, 0.01147, 0.253, 0.02209, 0.2364, 0.02004, 0.5786, 0.0, 0.5975, 0.000266, 0.5988, 0.01023, 0.5788, 0.009576, 0.8738, 0.1227, 0.8939, 0.1228, 0.8932, 0.1332, 0.8695, 0.1324, 0.9351, 0.4022, 0.915, 0.4019, 0.9156, 0.3919, 0.9364, 0.3917, 0.2421, 0.0, 0.2603, 0.001942, 0.2555, 0.01147, 0.2395, 0.009709, 0.382, 0.4237, 0.3131, 0.4207, 0.326, 0.372, 0.3927, 0.374, 0.01002, 0.5425, 0.07643, 0.5469, 0.07912, 0.5908, 0.0, 0.5902, 0.532, 0.5451, 0.5967, 0.5464, 0.5968, 0.5925, 0.5279, 0.5893, 0.7417, 0.4491, 0.6705, 0.4591, 0.655, 0.4101, 0.7458, 0.4033, 0.3662, 0.4533, 0.299, 0.4499, 0.3131, 0.4207, 0.382, 0.4237, 0.025, 0.5144, 0.08799, 0.5191, 0.07643, 0.5469, 0.01002, 0.5425, 0.526, 0.5165, 0.5865, 0.5164, 0.5967, 0.5464, 0.532, 0.5451, 0.7526, 0.4777, 0.6908, 0.487, 0.6705, 0.4591, 0.7417, 0.4491, 0.3426, 0.4767, 0.2813, 0.473, 0.299, 0.4499, 0.3662, 0.4533, 0.04452, 0.4926, 0.1104, 0.498, 0.08799, 0.5191, 0.025, 0.5144, 0.5103, 0.4943, 0.5749, 0.4933, 0.5865, 0.5164, 0.526, 0.5165, 0.7774, 0.4989, 0.7162, 0.5077, 0.6908, 0.487, 0.7526, 0.4777, 0.3314, 0.4983, 0.2694, 0.4938, 0.2813, 0.473, 0.3426, 0.4767, 0.06452, 0.473, 0.1254, 0.478, 0.1104, 0.498, 0.04452, 0.4926, 0.5059, 0.474, 0.5644, 0.4726, 0.5749, 0.4933, 0.5103, 0.4943, 0.7979, 0.518, 0.7359, 0.5276, 0.7162, 0.5077, 0.7774, 0.4989, 0.315, 0.5181, 0.2619, 0.5149, 0.2694, 0.4938, 0.3314, 0.4983, 0.07543, 0.4525, 0.1376, 0.4577, 0.1254, 0.478, 0.06452, 0.473, 0.5026, 0.4534, 0.5616, 0.4518, 0.5644, 0.4726, 0.5059, 0.474, 0.8139, 0.5379, 0.7608, 0.545, 0.7359, 0.5276, 0.7979, 0.518, 0.3176, 0.5417, 0.2649, 0.537, 0.2619, 0.5149, 0.315, 0.5181, 0.0868, 0.4308, 0.1384, 0.4352, 0.1376, 0.4577, 0.07543, 0.4525, 0.5066, 0.4308, 0.5645, 0.4293, 0.5616, 0.4518, 0.5026, 0.4534, 0.8227, 0.5601, 0.7633, 0.5689, 0.7608, 0.545, 0.8139, 0.5379, 0.3066, 0.564, 0.2603, 0.5612, 0.2649, 0.537, 0.3176, 0.5417, 0.07628, 0.4064, 0.1314, 0.411, 0.1384, 0.4352, 0.0868, 0.4308, 0.5127, 0.4066, 0.5635, 0.4053, 0.5645, 0.4293, 0.5066, 0.4308, 0.8202, 0.5839, 0.7742, 0.5904, 0.7633, 0.5689, 0.8227, 0.5601, 0.3092, 0.5885, 0.2618, 0.5854, 0.2603, 0.5612, 0.3066, 0.564, 0.07159, 0.382, 0.1241, 0.3864, 0.1314, 0.411, 0.07628, 0.4064, 0.5167, 0.3818, 0.5708, 0.3808, 0.5635, 0.4053, 0.5127, 0.4066, 0.8221, 0.6086, 0.7719, 0.6157, 0.7742, 0.5904, 0.8202, 0.5839, 0.3056, 0.6108, 0.2623, 0.6087, 0.2618, 0.5854, 0.3092, 0.5885, 0.06527, 0.3584, 0.1112, 0.362, 0.1241, 0.3864, 0.07159, 0.382, 0.5299, 0.3577, 0.5725, 0.3574, 0.5708, 0.3808, 0.5167, 0.3818, 0.8191, 0.632, 0.7795, 0.6376, 0.7719, 0.6157, 0.8221, 0.6086, 0.3096, 0.6311, 0.2754, 0.6295, 0.2623, 0.6087, 0.3056, 0.6108, 0.06959, 0.3374, 0.1065, 0.3403, 0.1112, 0.362, 0.06527, 0.3584, 0.5415, 0.3366, 0.5893, 0.3373, 0.5725, 0.3574, 0.5299, 0.3577, 0.8284, 0.6529, 0.7867, 0.6577, 0.7795, 0.6376, 0.8191, 0.632, 0.3249, 0.6502, 0.2764, 0.6485, 0.2754, 0.6295, 0.3096, 0.6311, 0.06142, 0.318, 0.1042, 0.3209, 0.1065, 0.3403, 0.06959, 0.3374, 0.5559, 0.3181, 0.5973, 0.3186, 0.5893, 0.3373, 0.5415, 0.3366, 0.8283, 0.6719, 0.7861, 0.6777, 0.7867, 0.6577, 0.8284, 0.6529, 0.3205, 0.6659, 0.2894, 0.6655, 0.2764, 0.6485, 0.3249, 0.6502, 0.06448, 0.3007, 0.1019, 0.3029, 0.1042, 0.3209, 0.06142, 0.318, 0.5669, 0.3007, 0.6027, 0.3017, 0.5973, 0.3186, 0.5559, 0.3181, 0.8248, 0.6892, 0.7927, 0.693, 0.7861, 0.6777, 0.8283, 0.6719, 1.0, 0.1227, 0.8397, 0.08944, 0.9153, 0.06128, 0.8397, 0.08944, 0.8287, 0.0, 0.9153, 0.06128, 0.7696, 0.1152, 0.664, 0.1101, 0.6665, 0.03265, 0.8278, 0.0, 0.8287, 0.0, 1.0, 0.03108, 0.9153, 0.06128, 0.4866, 0.003514, 0.3157, 0.04312, 0.3158, 0.04315, 0.4772, 0.0, 0.985, 0.4401, 0.9754, 0.3591, 0.9851, 0.3557, 0.9851, 0.4401, 0.9754, 0.3553, 0.984, 0.2664, 0.9847, 0.2661, 0.9847, 0.3557, 0.8278, 0.0, 0.6665, 0.03265, 0.6674, 0.02875, 0.8287, 0.0003584, 0.4606, 0.1319, 0.357, 0.1302, 0.3345, 0.08073, 0.4543, 0.07985, 0.06317, 0.8328, 0.1539, 0.8209, 0.1986, 0.8758, 0.07499, 0.8835, 0.5217, 0.8249, 0.6259, 0.8293, 0.6085, 0.883, 0.4874, 0.8788, 0.7562, 0.1702, 0.667, 0.1631, 0.664, 0.1101, 0.7696, 0.1152, 0.4692, 0.1798, 0.38, 0.179, 0.357, 0.1302, 0.4606, 0.1319, 0.0456, 0.7825, 0.1272, 0.7714, 0.1539, 0.8209, 0.06317, 0.8328, 0.5525, 0.7765, 0.6433, 0.7805, 0.6259, 0.8293, 0.5217, 0.8249, 0.7375, 0.2204, 0.6491, 0.2141, 0.667, 0.1631, 0.7562, 0.1702, 0.4679, 0.2228, 0.3825, 0.2212, 0.38, 0.179, 0.4692, 0.1798, 0.03765, 0.74, 0.1275, 0.7297, 0.1272, 0.7714, 0.0456, 0.7825, 0.5584, 0.7347, 0.6484, 0.7383, 0.6433, 0.7805, 0.5525, 0.7765, 0.7383, 0.2625, 0.6484, 0.258, 0.6491, 0.2141, 0.7375, 0.2204, 0.4535, 0.262, 0.3713, 0.2594, 0.3825, 0.2212, 0.4679, 0.2228, 0.04137, 0.7024, 0.1264, 0.6933, 0.1275, 0.7297, 0.03765, 0.74, 0.5557, 0.6974, 0.6408, 0.7001, 0.6484, 0.7383, 0.5584, 0.7347, 0.7463, 0.2996, 0.6651, 0.2961, 0.6484, 0.258, 0.7383, 0.2625, 0.4403, 0.2986, 0.3599, 0.297, 0.3713, 0.2594, 0.4535, 0.262, 0.04383, 0.6654, 0.1204, 0.6585, 0.1264, 0.6933, 0.04137, 0.7024, 0.5423, 0.6606, 0.6287, 0.6627, 0.6408, 0.7001, 0.5557, 0.6974, 0.7492, 0.3358, 0.6645, 0.3332, 0.6651, 0.2961, 0.7463, 0.2996, 0.4209, 0.3355, 0.3395, 0.3331, 0.3599, 0.297, 0.4403, 0.2986, 0.01973, 0.6293, 0.09932, 0.6229, 0.1204, 0.6585, 0.04383, 0.6654, 0.5349, 0.6232, 0.6096, 0.6258, 0.6287, 0.6627, 0.5423, 0.6606, 0.7434, 0.3712, 0.6566, 0.3713, 0.6645, 0.3332, 0.7492, 0.3358, 0.3927, 0.374, 0.326, 0.372, 0.3395, 0.3331, 0.4209, 0.3355, 0.0, 0.5902, 0.07912, 0.5908, 0.09932, 0.6229, 0.01973, 0.6293, 0.5279, 0.5893, 0.5968, 0.5925, 0.6096, 0.6258, 0.5349, 0.6232, 0.7458, 0.4033, 0.655, 0.4101, 0.6566, 0.3713, 0.7434, 0.3712, 0.4874, 0.8788, 0.6085, 0.883, 0.6484, 1.0, 0.4866, 0.9501, 0.07499, 0.8835, 0.1986, 0.8758, 0.2603, 0.9444, 0.09257, 0.9224, 0.4543, 0.07985, 0.3345, 0.08073, 0.3157, 0.04312, 0.4866, 0.003514])
me_plane.materials.append(mat_material_001)
me_plane.use_remesh_preserve_volume = False
me_plane.use_remesh_preserve_attributes = False
me_plane.use_mirror_vertex_groups = False
me_plane.update()

# ---- objects
ob_plane = bpy.data.objects.new('Plane', me_plane)
ob_lamps = bpy.data.objects.new('Lamps', None)
ob_sun = bpy.data.objects.new('Sun', light_sun)
ob_point = bpy.data.objects.new('Point', light_point)
ob_point_001 = bpy.data.objects.new('Point.001', light_point_001)
ob_point_002 = bpy.data.objects.new('Point.002', light_point_002)
ob_point_003 = bpy.data.objects.new('Point.003', light_point_003)
ob_cameras = bpy.data.objects.new('Cameras', None)
ob_camera_003 = bpy.data.objects.new('Camera.003', cam_camera_004)
ob_camera = bpy.data.objects.new('Camera', cam_camera_001)
ob_camera_001 = bpy.data.objects.new('Camera.001', cam_camera_002)
ob_camera_002 = bpy.data.objects.new('Camera.002', cam_camera_003)

# ---- transforms, parenting, visibility, modifiers, constraints
ob_plane.location = (0.0, 0.0, 0.0)
ob_plane.lineart.crease_threshold = 0.0
_m = ob_plane.modifiers.new('Subsurf', 'SUBSURF')
_m.uv_smooth = 'PRESERVE_CORNERS'
_m.quality = 2
_m.show_only_control_edges = False
ob_lamps.location = (0.0, 0.0, 0.0)
ob_lamps.empty_image_offset = (0.0, 0.0)
ob_lamps.hide_viewport = True
ob_lamps.lineart.crease_threshold = 0.0
ob_sun.parent = ob_lamps
ob_sun.location = (5.0, 5.0, 2.0)
ob_sun.rotation_euler = (-0.7854, 0.7854, 1.416e-07)
ob_sun.lineart.crease_threshold = 0.0
ob_point.parent = ob_lamps
ob_point.location = (5.0, 0.0, 1.0)
ob_point.lineart.crease_threshold = 0.0
ob_point_001.parent = ob_lamps
ob_point_001.location = (0.0, -5.0, 1.0)
ob_point_001.rotation_euler = (0.0, -0.0, -1.571)
ob_point_001.lineart.crease_threshold = 0.0
ob_point_002.parent = ob_lamps
ob_point_002.location = (-5.0, 0.0, 1.0)
ob_point_002.rotation_euler = (0.0, 0.0, -3.142)
ob_point_002.lineart.crease_threshold = 0.0
ob_point_003.parent = ob_lamps
ob_point_003.location = (0.0, 5.0, 1.0)
ob_point_003.rotation_euler = (0.0, -0.0, -4.712)
ob_point_003.lineart.crease_threshold = 0.0
ob_cameras.location = (0.0, 0.0, 0.0)
ob_cameras.empty_image_offset = (0.0, 0.0)
ob_cameras.hide_viewport = True
ob_cameras.lineart.crease_threshold = 0.0
ob_camera_003.parent = ob_cameras
ob_camera_003.location = (4.95, -4.95, 1.0)
ob_camera_003.rotation_euler = (1.571, 2.22e-16, 0.7854)
ob_camera_003.scale = (0.5, 0.5, 0.5)
ob_camera_003.hide_viewport = True
ob_camera_003.lineart.crease_threshold = 0.0
ob_camera.parent = ob_cameras
ob_camera.location = (0.0, -7.0, 1.0)
ob_camera.rotation_euler = (1.571, 2.22e-16, 2.22e-16)
ob_camera.scale = (0.5, 0.5, 0.5)
ob_camera.hide_viewport = True
ob_camera.lineart.crease_threshold = 0.0
ob_camera_001.parent = ob_cameras
ob_camera_001.location = (0.0, 7.0, 1.0)
ob_camera_001.rotation_euler = (1.571, 2.22e-16, 2.22e-16)
ob_camera_001.scale = (0.5, 0.5, -0.5)
ob_camera_001.hide_viewport = True
ob_camera_001.lineart.crease_threshold = 0.0
ob_camera_002.parent = ob_cameras
ob_camera_002.location = (7.0, 4.768e-07, 1.0)
ob_camera_002.rotation_euler = (1.571, 2.22e-16, 1.571)
ob_camera_002.scale = (0.5, 0.5, 0.5)
ob_camera_002.hide_viewport = True
ob_camera_002.lineart.crease_threshold = 0.0

# ---- collection membership
col_collection_1.objects.link(ob_plane)
col_collection_1.objects.link(ob_lamps)
col_collection_1.objects.link(ob_sun)
col_collection_1.objects.link(ob_point)
col_collection_1.objects.link(ob_point_001)
col_collection_1.objects.link(ob_point_002)
col_collection_1.objects.link(ob_point_003)
col_collection_1.objects.link(ob_cameras)
col_collection_1.objects.link(ob_camera_003)
col_collection_1.objects.link(ob_camera)
col_collection_1.objects.link(ob_camera_001)
col_collection_1.objects.link(ob_camera_002)

# ---- scene / render settings (as saved in the file)
scene.camera = ob_camera
scene.frame_start = 1; scene.frame_end = 250; scene.frame_set(1)
scene.render.engine = 'BLENDER_EEVEE_NEXT'
scene.render.resolution_percentage = 50
scene.render.dither_intensity = 0.0
scene.cycles.use_denoising = False
scene.cycles.samples = 128
scene.cycles.sampling_pattern = 'TABULATED_SOBOL'
scene.cycles.use_adaptive_sampling = False
scene.cycles.use_light_tree = False
scene.cycles.blur_glossy = 0.0
scene.cycles.sample_clamp_indirect = 0.0
scene.view_settings.view_transform = 'Standard'
bpy.context.view_layer.update()

